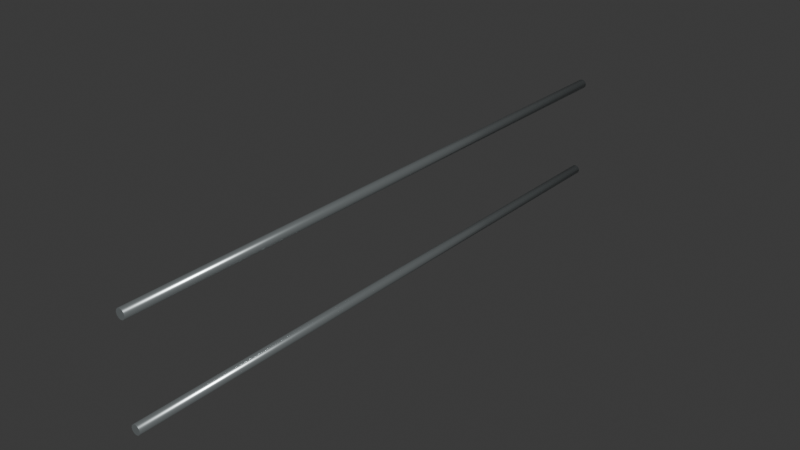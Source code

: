 # Source: ferry_guard_1x3.blend  (saved by Blender 4.5.91; exported with 4.5.12 LTS)
import bpy
from mathutils import Matrix  # noqa: F401  (used for matrix-valued properties, if any)

bpy.ops.wm.read_factory_settings(use_empty=True)
scene = bpy.context.scene
scene.name = 'Scene'

# ---- collections
col_collection = bpy.data.collections.new('Collection'); scene.collection.children.link(col_collection)

# ---- materials (node trees are filled in below, after node groups)
mat_fixed_stainless = bpy.data.materials.new('Fixed_Stainless')
mat_fixed_stainless.diffuse_color = (0.51, 0.56, 0.57, 1.0)

# ---- material node trees
mat_fixed_stainless.use_nodes = True; mat_fixed_stainless.node_tree.nodes.clear()
_N = mat_fixed_stainless.node_tree.nodes; _L = mat_fixed_stainless.node_tree.links
n0 = _N.new('ShaderNodeBsdfPrincipled'); n0.name = 'Principled BSDF'; n0.location = (-200, 100)
n0.inputs[0].default_value = (0.51, 0.56, 0.57, 1.0)
n0.inputs[1].default_value = 0.8
n0.inputs[2].default_value = 0.26
n1 = _N.new('ShaderNodeOutputMaterial'); n1.name = 'Material Output'; n1.location = (200, 100)
_L.new(n0.outputs[0], n1.inputs[0])
n1.is_active_output = True

# ---- world
world_world = bpy.data.worlds.new('World'); scene.world = world_world
world_world.use_nodes = True; world_world.node_tree.nodes.clear()
_N = world_world.node_tree.nodes; _L = world_world.node_tree.links
n0 = _N.new('ShaderNodeOutputWorld'); n0.name = 'World Output'; n0.location = (200, 100)
n1 = _N.new('ShaderNodeBackground'); n1.name = 'Background'; n1.location = (-200, 100)
n1.inputs[0].default_value = (0.05088, 0.05088, 0.05088, 1.0)
_L.new(n1.outputs[0], n0.inputs[0])
n0.is_active_output = True
world_world.color = (0.05088, 0.05088, 0.05088)
world_world.sun_shadow_jitter_overblur = 0.0

# ---- meshes
me_cylinder_095 = bpy.data.meshes.new('Cylinder.095')
me_cylinder_095.from_pydata([(3.775e-09, 0.0, 0.505), (3.775e-09, 3.162, 0.505), (-0.0125, 0.0, 0.5017), (-0.0125, 3.162, 0.5017), (-0.02165, 0.0, 0.4925), (-0.02165, 3.162, 0.4925), (-0.025, 0.0, 0.48), (-0.025, 3.162, 0.48), (-0.02165, 0.0, 0.4675), (-0.02165, 3.162, 0.4675), (-0.0125, 0.0, 0.4583), (-0.0125, 3.162, 0.4583), (-3.775e-09, 0.0, 0.455), (-3.775e-09, 3.162, 0.455), (0.0125, 0.0, 0.4583), (0.0125, 3.162, 0.4583), (0.02165, 0.0, 0.4675), (0.02165, 3.162, 0.4675), (0.025, 0.0, 0.48), (0.025, 3.162, 0.48), (0.02165, 0.0, 0.4925), (0.02165, 3.162, 0.4925), (0.0125, 0.0, 0.5017), (0.0125, 3.162, 0.5017), (3.775e-09, -1.192e-07, 1.025), (3.775e-09, 3.162, 1.025), (-0.0125, -1.192e-07, 1.022), (-0.0125, 3.162, 1.022), (-0.02165, -1.192e-07, 1.013), (-0.02165, 3.162, 1.012), (-0.025, -1.192e-07, 1.0), (-0.025, 3.162, 1.0), (-0.02165, -1.192e-07, 0.9875), (-0.02165, 3.162, 0.9875), (-0.0125, -1.192e-07, 0.9783), (-0.0125, 3.162, 0.9783), (-3.775e-09, -1.192e-07, 0.975), (-3.775e-09, 3.162, 0.975), (0.0125, -1.192e-07, 0.9783), (0.0125, 3.162, 0.9783), (0.02165, -1.192e-07, 0.9875), (0.02165, 3.162, 0.9875), (0.025, -1.192e-07, 1.0), (0.025, 3.162, 1.0), (0.02165, -1.192e-07, 1.013), (0.02165, 3.162, 1.012), (0.0125, -1.192e-07, 1.022), (0.0125, 3.162, 1.022)], [], [(0, 1, 3, 2), (2, 3, 5, 4), (4, 5, 7, 6), (6, 7, 9, 8), (8, 9, 11, 10), (10, 11, 13, 12), (12, 13, 15, 14), (14, 15, 17, 16), (16, 17, 19, 18), (18, 19, 21, 20), (3, 1, 23, 21, 19, 17, 15, 13, 11, 9, 7, 5), (20, 21, 23, 22), (22, 23, 1, 0), (0, 2, 4, 6, 8, 10, 12, 14, 16, 18, 20, 22), (24, 25, 27, 26), (26, 27, 29, 28), (28, 29, 31, 30), (30, 31, 33, 32), (32, 33, 35, 34), (34, 35, 37, 36), (36, 37, 39, 38), (38, 39, 41, 40), (40, 41, 43, 42), (42, 43, 45, 44), (27, 25, 47, 45, 43, 41, 39, 37, 35, 33, 31, 29), (44, 45, 47, 46), (46, 47, 25, 24), (24, 26, 28, 30, 32, 34, 36, 38, 40, 42, 44, 46)])
me_cylinder_095.polygons.foreach_set('use_smooth', [1, 1, 1, 1, 1, 1, 1, 1, 1, 1, 0, 1, 1, 0, 1, 1, 1, 1, 1, 1, 1, 1, 1, 1, 0, 1, 1, 0])
_uv = me_cylinder_095.uv_layers.new(name='UVMap')
_uv.uv.foreach_set('vector', [1.0, 0.5, 1.0, 1.0, 0.9167, 1.0, 0.9167, 0.5, 0.9167, 0.5, 0.9167, 1.0, 0.8333, 1.0, 0.8333, 0.5, 0.8333, 0.5, 0.8333, 1.0, 0.75, 1.0, 0.75, 0.5, 0.75, 0.5, 0.75, 1.0, 0.6667, 1.0, 0.6667, 0.5, 0.6667, 0.5, 0.6667, 1.0, 0.5833, 1.0, 0.5833, 0.5, 0.5833, 0.5, 0.5833, 1.0, 0.5, 1.0, 0.5, 0.5, 0.5, 0.5, 0.5, 1.0, 0.4167, 1.0, 0.4167, 0.5, 0.4167, 0.5, 0.4167, 1.0, 0.3333, 1.0, 0.3333, 0.5, 0.3333, 0.5, 0.3333, 1.0, 0.25, 1.0, 0.25, 0.5, 0.25, 0.5, 0.25, 1.0, 0.1667, 1.0, 0.1667, 0.5, 0.37, 0.4578, 0.25, 0.49, 0.13, 0.4578, 0.04215, 0.37, 0.01, 0.25, 0.04215, 0.13, 0.13, 0.04215, 0.25, 0.01, 0.37, 0.04215, 0.4578, 0.13, 0.49, 0.25, 0.4578, 0.37, 0.1667, 0.5, 0.1667, 1.0, 0.08333, 1.0, 0.08333, 0.5, 0.08333, 0.5, 0.08333, 1.0, 7.451e-08, 1.0, 7.451e-08, 0.5, 0.75, 0.49, 0.87, 0.4578, 0.9578, 0.37, 0.99, 0.25, 0.9578, 0.13, 0.87, 0.04215, 0.75, 0.01, 0.63, 0.04215, 0.5422, 0.13, 0.51, 0.25, 0.5422, 0.37, 0.63, 0.4578, 1.0, 0.5, 1.0, 1.0, 0.9167, 1.0, 0.9167, 0.5, 0.9167, 0.5, 0.9167, 1.0, 0.8333, 1.0, 0.8333, 0.5, 0.8333, 0.5, 0.8333, 1.0, 0.75, 1.0, 0.75, 0.5, 0.75, 0.5, 0.75, 1.0, 0.6667, 1.0, 0.6667, 0.5, 0.6667, 0.5, 0.6667, 1.0, 0.5833, 1.0, 0.5833, 0.5, 0.5833, 0.5, 0.5833, 1.0, 0.5, 1.0, 0.5, 0.5, 0.5, 0.5, 0.5, 1.0, 0.4167, 1.0, 0.4167, 0.5, 0.4167, 0.5, 0.4167, 1.0, 0.3333, 1.0, 0.3333, 0.5, 0.3333, 0.5, 0.3333, 1.0, 0.25, 1.0, 0.25, 0.5, 0.25, 0.5, 0.25, 1.0, 0.1667, 1.0, 0.1667, 0.5, 0.37, 0.4578, 0.25, 0.49, 0.13, 0.4578, 0.04215, 0.37, 0.01, 0.25, 0.04215, 0.13, 0.13, 0.04215, 0.25, 0.01, 0.37, 0.04215, 0.4578, 0.13, 0.49, 0.25, 0.4578, 0.37, 0.1667, 0.5, 0.1667, 1.0, 0.08333, 1.0, 0.08333, 0.5, 0.08333, 0.5, 0.08333, 1.0, 7.451e-08, 1.0, 7.451e-08, 0.5, 0.75, 0.49, 0.87, 0.4578, 0.9578, 0.37, 0.99, 0.25, 0.9578, 0.13, 0.87, 0.04215, 0.75, 0.01, 0.63, 0.04215, 0.5422, 0.13, 0.51, 0.25, 0.5422, 0.37, 0.63, 0.4578])
me_cylinder_095.materials.append(mat_fixed_stainless)
me_cylinder_095.update()

# ---- objects
ob_ferry_guard_1x3__fixed_stainless = bpy.data.objects.new('ferry_guard_1x3__Fixed_Stainless', me_cylinder_095)
ob_socketstart = bpy.data.objects.new('SocketStart', None)
ob_socketend = bpy.data.objects.new('SocketEnd', None)

# ---- transforms, parenting, visibility, modifiers, constraints
ob_ferry_guard_1x3__fixed_stainless.location = (0.0, 0.0, 0.0)
ob_socketstart.location = (0.0, 0.0, 0.0)
ob_socketend.location = (0.0, 3.162, 0.0)

# ---- collection membership
col_collection.objects.link(ob_ferry_guard_1x3__fixed_stainless)
col_collection.objects.link(ob_socketstart)
col_collection.objects.link(ob_socketend)

# ---- scene / render settings (as saved in the file)
scene.frame_start = 1; scene.frame_end = 250; scene.frame_set(1)
scene.render.engine = 'BLENDER_EEVEE_NEXT'
bpy.context.view_layer.update()

# ---- added for rendering (the .blend has no active camera and no usable light): camera, sun
cam_auto = bpy.data.cameras.new('AutoCamera')
cam_auto.lens = 50.0
cam_auto.sensor_width = 36.0
cam_auto.clip_end = 1000.0
ob_auto_camera = bpy.data.objects.new('AutoCamera', cam_auto)
scene.collection.objects.link(ob_auto_camera)
ob_auto_camera.location = (2.97333, -1.98685, 3.11866)
ob_auto_camera.rotation_euler = (1.09748, -7.21219e-08, 0.694738)
scene.camera = ob_auto_camera
light_auto_sun = bpy.data.lights.new('AutoSun', 'SUN')
light_auto_sun.energy = 3.0
light_auto_sun.angle = 0.0523599
ob_auto_sun = bpy.data.objects.new('AutoSun', light_auto_sun)
scene.collection.objects.link(ob_auto_sun)
ob_auto_sun.rotation_euler = (0.872665, 0.174533, 0.523599)
bpy.context.view_layer.update()
